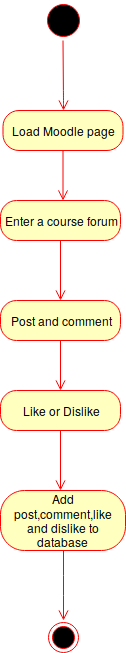

The diagram above was exported from draw.io. Its source (the exported page's mxGraphModel, read from the mxfile embedded in the PNG):
<mxGraphModel dx="1007" dy="1698" grid="1" gridSize="10" guides="1" tooltips="1" connect="1" arrows="1" fold="1" page="1" pageScale="1" pageWidth="850" pageHeight="1100" background="none" math="0" shadow="0">
  <root>
    <mxCell id="0" />
    <mxCell id="1" parent="0" />
    <mxCell id="M8sKedsiO1rot9mEVAVs-10" value="" style="ellipse;html=1;shape=endState;fillColor=#000000;strokeColor=#ff0000;" vertex="1" parent="1">
      <mxGeometry x="472.5" y="322" width="30" height="30" as="geometry" />
    </mxCell>
    <mxCell id="M8sKedsiO1rot9mEVAVs-11" value="" style="ellipse;html=1;shape=startState;fillColor=#000000;strokeColor=#ff0000;" vertex="1" parent="1">
      <mxGeometry x="467.5" y="-300" width="40" height="40" as="geometry" />
    </mxCell>
    <mxCell id="M8sKedsiO1rot9mEVAVs-12" value="" style="edgeStyle=orthogonalEdgeStyle;html=1;verticalAlign=bottom;endArrow=open;endSize=8;strokeColor=#ff0000;" edge="1" source="M8sKedsiO1rot9mEVAVs-11" parent="1">
      <mxGeometry relative="1" as="geometry">
        <mxPoint x="488" y="-190" as="targetPoint" />
        <Array as="points">
          <mxPoint x="488" y="-200" />
        </Array>
      </mxGeometry>
    </mxCell>
    <mxCell id="M8sKedsiO1rot9mEVAVs-31" value="Enter a course forum" style="rounded=1;whiteSpace=wrap;html=1;arcSize=40;fontColor=#000000;fillColor=#ffffc0;strokeColor=#ff0000;" vertex="1" parent="1">
      <mxGeometry x="425" y="-100" width="120" height="40" as="geometry" />
    </mxCell>
    <mxCell id="M8sKedsiO1rot9mEVAVs-32" value="" style="edgeStyle=orthogonalEdgeStyle;html=1;verticalAlign=bottom;endArrow=open;endSize=8;strokeColor=#ff0000;" edge="1" source="M8sKedsiO1rot9mEVAVs-31" parent="1">
      <mxGeometry relative="1" as="geometry">
        <mxPoint x="485" as="targetPoint" />
      </mxGeometry>
    </mxCell>
    <mxCell id="M8sKedsiO1rot9mEVAVs-37" value="Like or Dislike" style="rounded=1;whiteSpace=wrap;html=1;arcSize=40;fontColor=#000000;fillColor=#ffffc0;strokeColor=#ff0000;" vertex="1" parent="1">
      <mxGeometry x="425" y="90" width="120" height="40" as="geometry" />
    </mxCell>
    <mxCell id="M8sKedsiO1rot9mEVAVs-38" value="" style="edgeStyle=orthogonalEdgeStyle;html=1;verticalAlign=bottom;endArrow=open;endSize=8;strokeColor=#ff0000;" edge="1" source="M8sKedsiO1rot9mEVAVs-37" parent="1">
      <mxGeometry relative="1" as="geometry">
        <mxPoint x="485" y="190" as="targetPoint" />
      </mxGeometry>
    </mxCell>
    <mxCell id="M8sKedsiO1rot9mEVAVs-39" value="Add post,comment,like and dislike to database" style="rounded=1;whiteSpace=wrap;html=1;arcSize=40;fontColor=#000000;fillColor=#ffffc0;strokeColor=#ff0000;" vertex="1" parent="1">
      <mxGeometry x="425" y="190" width="125" height="60" as="geometry" />
    </mxCell>
    <mxCell id="M8sKedsiO1rot9mEVAVs-40" value="" style="edgeStyle=orthogonalEdgeStyle;html=1;verticalAlign=bottom;endArrow=open;endSize=8;strokeColor=#ff0000;" edge="1" source="M8sKedsiO1rot9mEVAVs-39" parent="1">
      <mxGeometry relative="1" as="geometry">
        <mxPoint x="488" y="320" as="targetPoint" />
      </mxGeometry>
    </mxCell>
    <mxCell id="M8sKedsiO1rot9mEVAVs-44" value="Post and comment" style="rounded=1;whiteSpace=wrap;html=1;arcSize=40;fontColor=#000000;fillColor=#ffffc0;strokeColor=#ff0000;" vertex="1" parent="1">
      <mxGeometry x="425" width="120" height="40" as="geometry" />
    </mxCell>
    <mxCell id="M8sKedsiO1rot9mEVAVs-45" value="" style="edgeStyle=orthogonalEdgeStyle;html=1;verticalAlign=bottom;endArrow=open;endSize=8;strokeColor=#ff0000;" edge="1" source="M8sKedsiO1rot9mEVAVs-44" parent="1">
      <mxGeometry relative="1" as="geometry">
        <mxPoint x="485" y="90" as="targetPoint" />
      </mxGeometry>
    </mxCell>
    <mxCell id="M8sKedsiO1rot9mEVAVs-47" value="Load Moodle page" style="rounded=1;whiteSpace=wrap;html=1;arcSize=40;fontColor=#000000;fillColor=#ffffc0;strokeColor=#ff0000;" vertex="1" parent="1">
      <mxGeometry x="427.5" y="-190" width="120" height="40" as="geometry" />
    </mxCell>
    <mxCell id="M8sKedsiO1rot9mEVAVs-48" value="" style="edgeStyle=orthogonalEdgeStyle;html=1;verticalAlign=bottom;endArrow=open;endSize=8;strokeColor=#ff0000;" edge="1" source="M8sKedsiO1rot9mEVAVs-47" parent="1">
      <mxGeometry relative="1" as="geometry">
        <mxPoint x="487.5" y="-100" as="targetPoint" />
      </mxGeometry>
    </mxCell>
  </root>
</mxGraphModel>